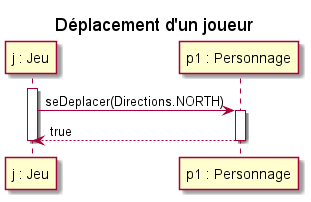

The diagram above was rendered by PlantUML. Its source (embedded in the PNG):
@startuml

title "Déplacement d'un joueur"

participant "j : Jeu" as j
participant "p1 : Personnage" as p1

activate j
j -> p1 : seDeplacer(Directions.NORTH)
activate p1
p1 --> j : true
deactivate p1
deactivate j

@enduml